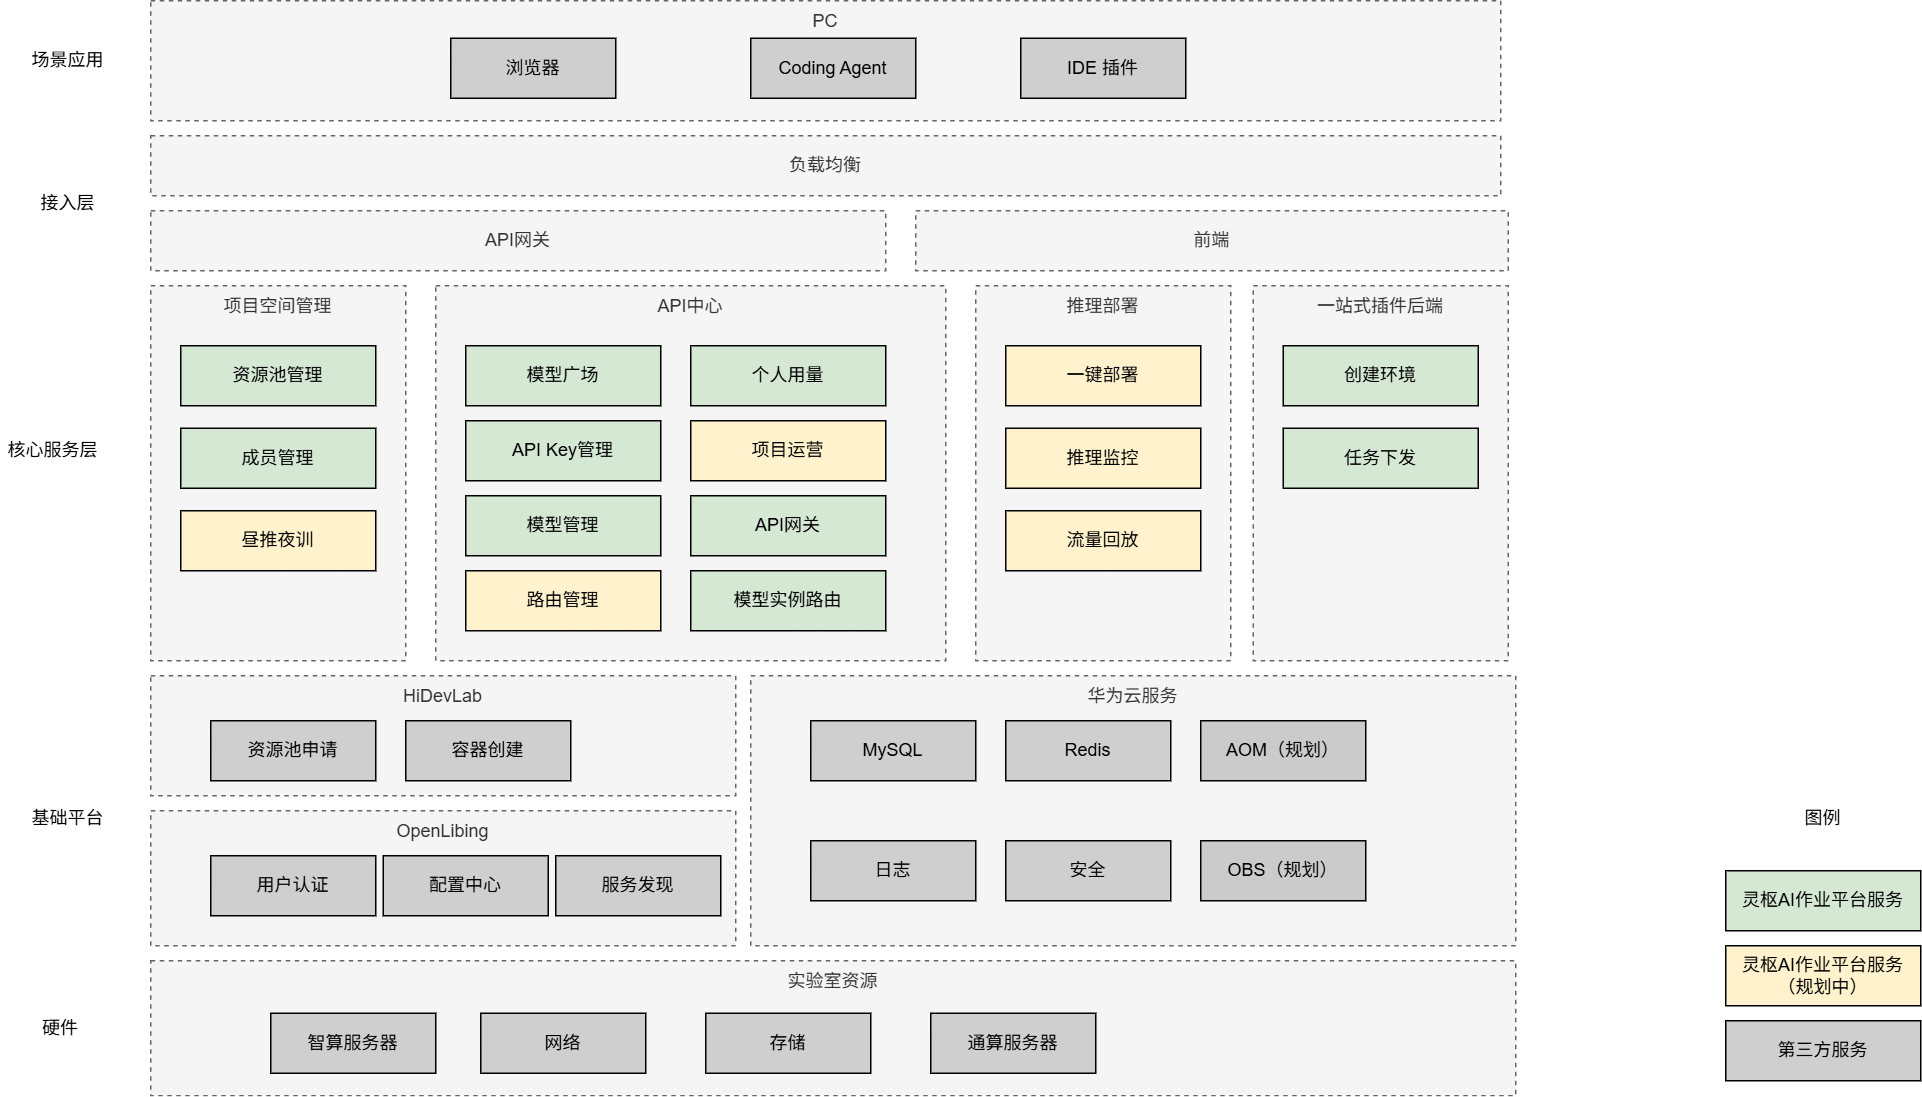

The diagram above was exported from draw.io. Its source (the exported page's mxGraphModel, read from the mxfile embedded in the PNG):
<mxGraphModel dx="2861" dy="1003" grid="1" gridSize="10" guides="1" tooltips="1" connect="1" arrows="1" fold="1" page="1" pageScale="1" pageWidth="827" pageHeight="1169" math="0" shadow="0">
  <root>
    <mxCell id="0" />
    <mxCell id="1" parent="0" />
    <mxCell id="HQQeYz14LmaRZAy_GYZe-43" parent="1" style="rounded=0;whiteSpace=wrap;html=1;dashed=1;verticalAlign=top;align=center;fillColor=#f5f5f5;strokeColor=#666666;fontColor=#333333;" value="HiDevLab" vertex="1">
      <mxGeometry height="80" width="390" x="70" y="740" as="geometry" />
    </mxCell>
    <mxCell id="HQQeYz14LmaRZAy_GYZe-44" parent="1" style="rounded=0;whiteSpace=wrap;html=1;dashed=1;verticalAlign=top;align=center;fillColor=#f5f5f5;strokeColor=#666666;fontColor=#333333;" value="OpenLibing" vertex="1">
      <mxGeometry height="90" width="390" x="70" y="830" as="geometry" />
    </mxCell>
    <mxCell id="HQQeYz14LmaRZAy_GYZe-45" parent="1" style="rounded=0;whiteSpace=wrap;html=1;dashed=1;verticalAlign=top;align=center;fillColor=#f5f5f5;strokeColor=#666666;fontColor=#333333;" value="华为云服务" vertex="1">
      <mxGeometry height="180" width="510" x="470" y="740" as="geometry" />
    </mxCell>
    <mxCell id="HQQeYz14LmaRZAy_GYZe-1" parent="1" style="rounded=0;whiteSpace=wrap;html=1;fillColor=#f5f5f5;dashed=1;fontColor=#333333;strokeColor=#666666;" value="负载均衡" vertex="1">
      <mxGeometry height="40" width="900" x="70" y="380" as="geometry" />
    </mxCell>
    <mxCell id="HQQeYz14LmaRZAy_GYZe-2" parent="1" style="rounded=0;whiteSpace=wrap;html=1;fillColor=#f5f5f5;dashed=1;fontColor=#333333;strokeColor=#666666;" value="API网关" vertex="1">
      <mxGeometry height="40" width="490" x="70" y="430" as="geometry" />
    </mxCell>
    <mxCell id="HQQeYz14LmaRZAy_GYZe-5" parent="1" style="rounded=0;whiteSpace=wrap;html=1;fillColor=#f5f5f5;dashed=1;verticalAlign=top;fontColor=#333333;strokeColor=#666666;" value="项目空间管理" vertex="1">
      <mxGeometry height="250" width="170" x="70" y="480" as="geometry" />
    </mxCell>
    <mxCell id="HQQeYz14LmaRZAy_GYZe-6" parent="1" style="rounded=0;whiteSpace=wrap;html=1;fillColor=#d5e8d4;strokeColor=#000000;" value="资源池管理" vertex="1">
      <mxGeometry height="40" width="130" x="90" y="520" as="geometry" />
    </mxCell>
    <mxCell id="HQQeYz14LmaRZAy_GYZe-7" parent="1" style="rounded=0;whiteSpace=wrap;html=1;fillColor=#d5e8d4;strokeColor=#000000;" value="成员管理" vertex="1">
      <mxGeometry height="40" width="130" x="90" y="575" as="geometry" />
    </mxCell>
    <mxCell id="HQQeYz14LmaRZAy_GYZe-8" parent="1" style="rounded=0;whiteSpace=wrap;html=1;fillColor=light-dark(#fff2cc, #FFCCCC);" value="昼推夜训" vertex="1">
      <mxGeometry height="40" width="130" x="90" y="630" as="geometry" />
    </mxCell>
    <mxCell id="HQQeYz14LmaRZAy_GYZe-27" parent="1" style="rounded=0;whiteSpace=wrap;html=1;fillColor=#f5f5f5;dashed=1;verticalAlign=top;fontColor=#333333;strokeColor=#666666;" value="推理部署" vertex="1">
      <mxGeometry height="250" width="170" x="620" y="480" as="geometry" />
    </mxCell>
    <mxCell id="HQQeYz14LmaRZAy_GYZe-28" parent="1" style="rounded=0;whiteSpace=wrap;html=1;fillColor=light-dark(#fff2cc, #ededed);" value="一键部署" vertex="1">
      <mxGeometry height="40" width="130" x="640" y="520" as="geometry" />
    </mxCell>
    <mxCell id="HQQeYz14LmaRZAy_GYZe-29" parent="1" style="rounded=0;whiteSpace=wrap;html=1;fillColor=light-dark(#fff2cc, #FFCCCC);" value="推理监控" vertex="1">
      <mxGeometry height="40" width="130" x="640" y="575" as="geometry" />
    </mxCell>
    <mxCell id="HQQeYz14LmaRZAy_GYZe-30" parent="1" style="rounded=0;whiteSpace=wrap;html=1;fillColor=light-dark(#fff2cc, #FFCCCC);" value="流量回放" vertex="1">
      <mxGeometry height="40" width="130" x="640" y="630" as="geometry" />
    </mxCell>
    <mxCell id="HQQeYz14LmaRZAy_GYZe-31" parent="1" style="rounded=0;whiteSpace=wrap;html=1;fillColor=#f5f5f5;dashed=1;verticalAlign=top;fontColor=#333333;strokeColor=#666666;" value="API中心" vertex="1">
      <mxGeometry height="250" width="340" x="260" y="480" as="geometry" />
    </mxCell>
    <mxCell id="HQQeYz14LmaRZAy_GYZe-32" parent="1" style="rounded=0;whiteSpace=wrap;html=1;fillColor=#d5e8d4;strokeColor=#000000;" value="模型广场" vertex="1">
      <mxGeometry height="40" width="130" x="280" y="520" as="geometry" />
    </mxCell>
    <mxCell id="HQQeYz14LmaRZAy_GYZe-33" parent="1" style="rounded=0;whiteSpace=wrap;html=1;fillColor=#d5e8d4;strokeColor=#000000;" value="API Key管理" vertex="1">
      <mxGeometry height="40" width="130" x="280" y="570" as="geometry" />
    </mxCell>
    <mxCell id="HQQeYz14LmaRZAy_GYZe-34" parent="1" style="rounded=0;whiteSpace=wrap;html=1;fillColor=#d5e8d4;strokeColor=#000000;" value="模型管理" vertex="1">
      <mxGeometry height="40" width="130" x="280" y="620" as="geometry" />
    </mxCell>
    <mxCell id="HQQeYz14LmaRZAy_GYZe-35" parent="1" style="rounded=0;whiteSpace=wrap;html=1;fillColor=#d5e8d4;strokeColor=#000000;" value="个人用量" vertex="1">
      <mxGeometry height="40" width="130" x="430" y="520" as="geometry" />
    </mxCell>
    <mxCell id="HQQeYz14LmaRZAy_GYZe-36" parent="1" style="rounded=0;whiteSpace=wrap;html=1;fillColor=light-dark(#fff2cc, #FFCCCC);" value="项目运营" vertex="1">
      <mxGeometry height="40" width="130" x="430" y="570" as="geometry" />
    </mxCell>
    <mxCell id="HQQeYz14LmaRZAy_GYZe-37" parent="1" style="rounded=0;whiteSpace=wrap;html=1;fillColor=#d5e8d4;strokeColor=#000000;" value="API网关" vertex="1">
      <mxGeometry height="40" width="130" x="430" y="620" as="geometry" />
    </mxCell>
    <mxCell id="HQQeYz14LmaRZAy_GYZe-42" parent="1" style="rounded=0;whiteSpace=wrap;html=1;fillColor=light-dark(#cfcfcf, #191919);verticalAlign=middle;" value="资源池申请" vertex="1">
      <mxGeometry height="40" width="110" x="110" y="770" as="geometry" />
    </mxCell>
    <mxCell id="HQQeYz14LmaRZAy_GYZe-46" parent="1" style="rounded=0;whiteSpace=wrap;html=1;fillColor=light-dark(#cfcfcf, #191919);verticalAlign=middle;" value="容器创建" vertex="1">
      <mxGeometry height="40" width="110" x="240" y="770" as="geometry" />
    </mxCell>
    <mxCell id="HQQeYz14LmaRZAy_GYZe-47" parent="1" style="rounded=0;whiteSpace=wrap;html=1;fillColor=light-dark(#cfcfcf, #191919);verticalAlign=middle;" value="用户认证" vertex="1">
      <mxGeometry height="40" width="110" x="110" y="860" as="geometry" />
    </mxCell>
    <mxCell id="HQQeYz14LmaRZAy_GYZe-48" parent="1" style="rounded=0;whiteSpace=wrap;html=1;fillColor=light-dark(#cfcfcf, #191919);verticalAlign=middle;" value="配置中心" vertex="1">
      <mxGeometry height="40" width="110" x="225" y="860" as="geometry" />
    </mxCell>
    <mxCell id="HQQeYz14LmaRZAy_GYZe-49" parent="1" style="rounded=0;whiteSpace=wrap;html=1;fillColor=light-dark(#cfcfcf, #191919);verticalAlign=middle;" value="服务发现" vertex="1">
      <mxGeometry height="40" width="110" x="340" y="860" as="geometry" />
    </mxCell>
    <mxCell id="HQQeYz14LmaRZAy_GYZe-50" parent="1" style="rounded=0;whiteSpace=wrap;html=1;fillColor=light-dark(#cfcfcf, #191919);verticalAlign=middle;" value="MySQL" vertex="1">
      <mxGeometry height="40" width="110" x="510" y="770" as="geometry" />
    </mxCell>
    <mxCell id="HQQeYz14LmaRZAy_GYZe-51" parent="1" style="rounded=0;whiteSpace=wrap;html=1;fillColor=light-dark(#cfcfcf, #191919);verticalAlign=middle;" value="Redis" vertex="1">
      <mxGeometry height="40" width="110" x="640" y="770" as="geometry" />
    </mxCell>
    <mxCell id="HQQeYz14LmaRZAy_GYZe-52" parent="1" style="rounded=0;whiteSpace=wrap;html=1;fillColor=light-dark(#CBCBCB,#191919);verticalAlign=middle;" value="AOM（规划）" vertex="1">
      <mxGeometry height="40" width="110" x="770" y="770" as="geometry" />
    </mxCell>
    <mxCell id="HQQeYz14LmaRZAy_GYZe-53" parent="1" style="rounded=0;whiteSpace=wrap;html=1;fillColor=light-dark(#CBCBCB,#191919);verticalAlign=middle;" value="OBS（规划）" vertex="1">
      <mxGeometry height="40" width="110" x="770" y="850" as="geometry" />
    </mxCell>
    <mxCell id="HQQeYz14LmaRZAy_GYZe-54" parent="1" style="rounded=0;whiteSpace=wrap;html=1;fillColor=light-dark(#cfcfcf, #191919);verticalAlign=middle;" value="日志" vertex="1">
      <mxGeometry height="40" width="110" x="510" y="850" as="geometry" />
    </mxCell>
    <mxCell id="HQQeYz14LmaRZAy_GYZe-55" parent="1" style="rounded=0;whiteSpace=wrap;html=1;fillColor=light-dark(#cfcfcf, #191919);verticalAlign=middle;" value="安全" vertex="1">
      <mxGeometry height="40" width="110" x="640" y="850" as="geometry" />
    </mxCell>
    <mxCell id="HQQeYz14LmaRZAy_GYZe-57" parent="1" style="rounded=0;whiteSpace=wrap;html=1;fillColor=#f5f5f5;dashed=1;fontColor=#333333;strokeColor=#666666;" value="前端" vertex="1">
      <mxGeometry height="40" width="395" x="580" y="430" as="geometry" />
    </mxCell>
    <mxCell id="0YfQ6QaV9eS9XA81o5yA-1" parent="1" style="rounded=0;whiteSpace=wrap;html=1;fillColor=light-dark(#d5e8d4, #191919);verticalAlign=middle;" value="模型实例路由" vertex="1">
      <mxGeometry height="40" width="130" x="430" y="670" as="geometry" />
    </mxCell>
    <mxCell id="0YfQ6QaV9eS9XA81o5yA-3" parent="1" style="rounded=0;whiteSpace=wrap;html=1;fillColor=light-dark(#fff2cc, #FFCCCC);verticalAlign=middle;" value="路由管理" vertex="1">
      <mxGeometry height="40" width="130" x="280" y="670" as="geometry" />
    </mxCell>
    <mxCell id="0YfQ6QaV9eS9XA81o5yA-6" parent="1" style="text;html=1;whiteSpace=wrap;strokeColor=none;fillColor=none;align=center;verticalAlign=middle;rounded=0;" value="接入层" vertex="1">
      <mxGeometry height="30" width="60" x="-15" y="410" as="geometry" />
    </mxCell>
    <mxCell id="0YfQ6QaV9eS9XA81o5yA-7" parent="1" style="text;html=1;whiteSpace=wrap;strokeColor=none;fillColor=none;align=center;verticalAlign=middle;rounded=0;" value="核心服务层" vertex="1">
      <mxGeometry height="30" width="70" x="-30" y="575" as="geometry" />
    </mxCell>
    <mxCell id="0YfQ6QaV9eS9XA81o5yA-8" parent="1" style="text;html=1;whiteSpace=wrap;strokeColor=none;fillColor=none;align=center;verticalAlign=middle;rounded=0;" value="基础平台" vertex="1">
      <mxGeometry height="30" width="70" x="-20" y="820" as="geometry" />
    </mxCell>
    <mxCell id="0YfQ6QaV9eS9XA81o5yA-9" parent="1" style="text;html=1;whiteSpace=wrap;strokeColor=none;fillColor=none;align=center;verticalAlign=middle;rounded=0;" value="硬件" vertex="1">
      <mxGeometry height="30" width="70" x="-25" y="960" as="geometry" />
    </mxCell>
    <mxCell id="0YfQ6QaV9eS9XA81o5yA-10" parent="1" style="rounded=0;whiteSpace=wrap;html=1;dashed=1;verticalAlign=top;align=center;fillColor=#f5f5f5;strokeColor=#666666;fontColor=#333333;" value="实验室资源" vertex="1">
      <mxGeometry height="90" width="910" x="70" y="930" as="geometry" />
    </mxCell>
    <mxCell id="0YfQ6QaV9eS9XA81o5yA-11" parent="1" style="rounded=0;whiteSpace=wrap;html=1;fillColor=light-dark(#cfcfcf, #191919);verticalAlign=middle;" value="智算服务器" vertex="1">
      <mxGeometry height="40" width="110" x="150" y="965" as="geometry" />
    </mxCell>
    <mxCell id="0YfQ6QaV9eS9XA81o5yA-12" parent="1" style="rounded=0;whiteSpace=wrap;html=1;fillColor=light-dark(#cfcfcf, #191919);verticalAlign=middle;" value="存储" vertex="1">
      <mxGeometry height="40" width="110" x="440" y="965" as="geometry" />
    </mxCell>
    <mxCell id="0YfQ6QaV9eS9XA81o5yA-13" parent="1" style="rounded=0;whiteSpace=wrap;html=1;fillColor=light-dark(#cfcfcf, #191919);verticalAlign=middle;" value="通算服务器" vertex="1">
      <mxGeometry height="40" width="110" x="590" y="965" as="geometry" />
    </mxCell>
    <mxCell id="0YfQ6QaV9eS9XA81o5yA-14" parent="1" style="rounded=0;whiteSpace=wrap;html=1;fillColor=light-dark(#cfcfcf, #191919);verticalAlign=middle;" value="网络" vertex="1">
      <mxGeometry height="40" width="110" x="290" y="965" as="geometry" />
    </mxCell>
    <mxCell id="0YfQ6QaV9eS9XA81o5yA-15" parent="1" style="text;html=1;whiteSpace=wrap;strokeColor=none;fillColor=none;align=center;verticalAlign=middle;rounded=0;" value="场景应用" vertex="1">
      <mxGeometry height="30" width="60" x="-15" y="315" as="geometry" />
    </mxCell>
    <mxCell id="0YfQ6QaV9eS9XA81o5yA-16" parent="1" style="rounded=0;whiteSpace=wrap;html=1;dashed=1;verticalAlign=top;align=center;fillColor=#f5f5f5;strokeColor=#666666;fontColor=#333333;" value="PC" vertex="1">
      <mxGeometry height="80" width="900" x="70" y="290" as="geometry" />
    </mxCell>
    <mxCell id="0YfQ6QaV9eS9XA81o5yA-17" parent="1" style="rounded=0;whiteSpace=wrap;html=1;fillColor=light-dark(#cfcfcf, #191919);verticalAlign=middle;" value="浏览器" vertex="1">
      <mxGeometry height="40" width="110" x="270" y="315" as="geometry" />
    </mxCell>
    <mxCell id="0YfQ6QaV9eS9XA81o5yA-18" parent="1" style="rounded=0;whiteSpace=wrap;html=1;fillColor=light-dark(#cfcfcf, #191919);verticalAlign=middle;" value="Coding Agent" vertex="1">
      <mxGeometry height="40" width="110" x="470" y="315" as="geometry" />
    </mxCell>
    <mxCell id="1DNyEq1YgjlI2mgmvjgs-1" parent="1" style="rounded=0;whiteSpace=wrap;html=1;fillColor=light-dark(#fff2cc, #FFCCCC);" value="灵枢AI作业平台服务（规划中）" vertex="1">
      <mxGeometry height="40" width="130" x="1120" y="920" as="geometry" />
    </mxCell>
    <mxCell id="1DNyEq1YgjlI2mgmvjgs-2" parent="1" style="rounded=0;whiteSpace=wrap;html=1;fillColor=light-dark(#cfcfcf, #191919);verticalAlign=middle;" value="第三方服务" vertex="1">
      <mxGeometry height="40" width="130" x="1120" y="970" as="geometry" />
    </mxCell>
    <mxCell id="1DNyEq1YgjlI2mgmvjgs-5" parent="1" style="rounded=0;whiteSpace=wrap;html=1;fillColor=#d5e8d4;strokeColor=#000000;" value="灵枢AI作业平台服务" vertex="1">
      <mxGeometry height="40" width="130" x="1120" y="870" as="geometry" />
    </mxCell>
    <mxCell id="1DNyEq1YgjlI2mgmvjgs-6" parent="1" style="text;html=1;whiteSpace=wrap;strokeColor=none;fillColor=none;align=center;verticalAlign=middle;rounded=0;" value="图例" vertex="1">
      <mxGeometry height="30" width="60" x="1155" y="820" as="geometry" />
    </mxCell>
    <mxCell id="1DNyEq1YgjlI2mgmvjgs-7" parent="1" style="rounded=0;whiteSpace=wrap;html=1;fillColor=#f5f5f5;dashed=1;verticalAlign=top;fontColor=#333333;strokeColor=#666666;" value="一站式插件后端" vertex="1">
      <mxGeometry height="250" width="170" x="805" y="480" as="geometry" />
    </mxCell>
    <mxCell id="1DNyEq1YgjlI2mgmvjgs-8" parent="1" style="rounded=0;whiteSpace=wrap;html=1;fillColor=light-dark(#d5e8d4, #FFCCCC);" value="创建环境" vertex="1">
      <mxGeometry height="40" width="130" x="825" y="520" as="geometry" />
    </mxCell>
    <mxCell id="1DNyEq1YgjlI2mgmvjgs-9" parent="1" style="rounded=0;whiteSpace=wrap;html=1;fillColor=light-dark(#d5e8d4, #FFCCCC);" value="任务下发" vertex="1">
      <mxGeometry height="40" width="130" x="825" y="575" as="geometry" />
    </mxCell>
    <mxCell id="1DNyEq1YgjlI2mgmvjgs-15" parent="1" style="rounded=0;whiteSpace=wrap;html=1;fillColor=light-dark(#cfcfcf, #191919);verticalAlign=middle;" value="IDE 插件" vertex="1">
      <mxGeometry height="40" width="110" x="650" y="315" as="geometry" />
    </mxCell>
  </root>
</mxGraphModel>